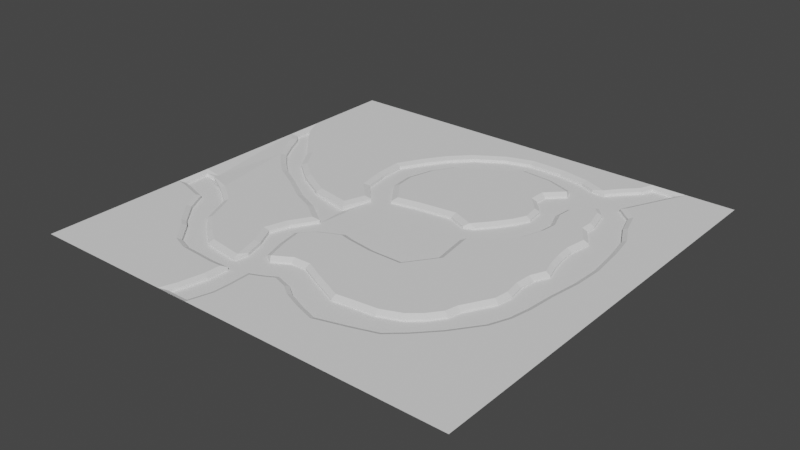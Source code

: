 # Source: MainTerrain8.blend  (saved by Blender 3.2.14; exported with 4.5.12 LTS)
import bpy
from mathutils import Matrix  # noqa: F401  (used for matrix-valued properties, if any)

bpy.ops.wm.read_factory_settings(use_empty=True)
scene = bpy.context.scene
scene.name = 'Scene'

# ---- world
world_world = bpy.data.worlds.new('World'); scene.world = world_world
world_world.use_nodes = True; world_world.node_tree.nodes.clear()
_N = world_world.node_tree.nodes; _L = world_world.node_tree.links
n0 = _N.new('ShaderNodeOutputWorld'); n0.name = 'World Output'; n0.location = (300, 300)
n1 = _N.new('ShaderNodeBackground'); n1.name = 'Background'; n1.location = (10, 300)
n1.inputs[0].default_value = (0.05088, 0.05088, 0.05088, 1.0)
_L.new(n1.outputs[0], n0.inputs[0])
n0.is_active_output = True
world_world.color = (0.05088, 0.05088, 0.05088)
world_world.use_sun_shadow = False
world_world.sun_shadow_jitter_overblur = 0.0

# ---- meshes
me_plane = bpy.data.meshes.new('Plane')
me_plane.from_pydata([(-628.6, -612.5, 0.0), (628.6, -612.5, 0.0), (-628.6, 612.5, 0.0), (628.6, 612.5, 0.0), (-27.36, 104.3, -7.357), (-104.4, 89.37, -7.357), (-153.2, 63.07, -5.211), (-181.6, -19.71, -5.211), (-34.32, -139.9, -8.298), (42.3, -150.9, -8.298), (129.9, -150.9, -8.298), (184.7, -75.22, -8.298), (169.3, 30.8, -8.298), (130.8, 94.36, -7.357), (76.23, 116.8, -7.357), (366.4, -275.7, -8.298), (-405.7, -292.5, -5.211), (-628.6, -94.41, 0.0), (-161.7, 168.8, -7.357), (-168.1, 232.2, -7.357), (-148.0, 308.6, -7.357), (-109.0, 370.1, -7.357), (-25.71, 420.4, -7.357), (61.0, 479.6, -7.357), (156.8, 471.4, -7.357), (372.5, 375.6, -8.298), (390.6, 307.0, -8.298), (388.9, 273.9, -8.298), (426.7, 219.0, -8.298), (416.8, 153.8, -8.298), (420.4, 111.1, -8.298), (429.5, 63.84, -8.298), (441.9, 22.44, -8.298), (422.1, -21.03, -8.298), (418.7, -65.83, -8.298), (426.2, -113.0, -8.298), (420.0, -158.4, -8.298), (402.0, -190.4, -8.298), (374.9, -239.3, -8.298), (-446.0, -198.2, -5.211), (-513.6, -150.2, -5.211), (-583.4, -110.8, -5.211), (334.6, -316.6, -8.298), (298.3, -346.8, -8.298), (238.7, -370.7, -8.298), (166.0, -378.3, -8.298), (117.7, -384.4, -8.298), (28.26, -345.4, -8.298), (-27.04, -318.7, -8.298), (-71.02, -320.3, -8.298), (-144.5, -330.8, -8.298), (-183.2, -357.7, -5.211), (-298.6, -381.5, -5.211), (-346.6, -345.6, -5.211), (397.4, -327.8, -5.211), (-432.1, -340.2, -5.211), (-628.6, -199.1, 0.0), (-210.9, 122.8, -5.211), (-224.8, 199.1, -5.211), (-228.3, 273.7, -5.211), (-191.6, 340.1, -5.211), (-153.6, 396.2, -5.211), (-101.7, 449.9, -5.211), (-20.99, 501.9, -5.211), (51.0, 524.7, -5.211), (149.8, 522.9, -5.211), (230.9, 508.5, -5.211), (273.3, 490.8, -5.211), (435.6, 397.3, -5.211), (455.4, 336.2, -5.211), (486.8, 275.3, -5.211), (499.4, 206.6, -5.211), (510.5, 105.2, -5.211), (506.8, 22.76, -5.211), (493.8, -62.91, -5.211), (486.3, -141.2, -5.211), (475.5, -197.3, -5.211), (454.1, -250.7, -5.211), (344.3, -384.2, -5.211), (300.1, -423.2, -5.211), (228.1, -446.6, -5.211), (146.1, -469.8, -5.211), (92.33, -452.4, -5.211), (39.92, -430.7, -5.211), (7.69, -408.0, -5.211), (-40.7, -392.6, -5.211), (-74.88, -411.8, -5.211), (-220.3, -438.5, -5.211), (-318.7, -431.3, -5.211), (-362.4, -414.4, -5.211), (-411.6, -356.1, -5.211), (-486.5, -275.9, -5.211), (-518.2, -216.5, -5.211), (-593.2, -192.1, -5.211), (226.7, 446.2, -7.357), (195.9, 374.8, -7.357), (194.5, 336.5, -7.357), (234.7, 290.8, -7.357), (243.3, 234.5, -7.357), (222.5, 190.7, -7.357), (191.6, 146.4, -7.357), (344.8, 405.4, -8.298), (241.4, 90.73, -8.298), (274.4, 136.0, -8.298), (295.8, 198.3, -8.298), (300.9, 238.7, -8.298), (280.4, 294.6, -8.298), (284.8, 345.1, -8.298), (-213.1, -612.5, 0.0), (-168.3, -437.5, -5.211), (-170.3, -499.8, -5.211), (-185.7, -572.7, -5.211), (-170.6, -117.7, -5.211), (-212.9, -188.9, -5.211), (-229.2, -242.5, -5.211), (-199.6, -301.5, -5.211), (-117.8, -612.5, 0.0), (-109.9, -426.7, -5.211), (-68.89, -131.7, -8.298), (-137.0, -165.1, -8.298), (-174.7, -205.1, -8.298), (-161.8, -274.1, -8.298), (-108.3, -490.7, -5.211), (-110.1, -539.2, -5.211), (388.9, 612.5, 0.0), (344.3, 526.9, -5.211), (382.9, 565.6, -5.211), (390.7, 435.8, -5.211), (489.8, 612.5, 0.0), (431.4, 520.6, -5.211), (-628.6, 348.7, 0.0), (-297.2, 2.095, -5.211), (-386.7, 50.74, -5.211), (-453.6, 103.9, -5.211), (-495.5, 170.4, -5.211), (-567.6, 250.0, -5.211), (-628.6, 242.1, 0.0), (-242.4, -67.77, -5.211), (-308.2, -38.75, -5.211), (-384.1, 9.415, -5.211), (-452.2, 48.07, -5.211), (-491.7, 82.15, -5.211), (-534.7, 125.2, -5.211), (-567.0, 179.0, -5.211), (-590.2, 225.4, -5.211), (-29.91, 120.6, 0.0), (-97.21, 107.5, 0.0), (-172.0, 58.89, 0.0), (-192.6, -0.9348, 0.0), (-66.96, -149.1, 0.0), (-37.39, -156.1, 0.0), (41.13, -167.3, 0.0), (138.3, -167.3, 0.0), (201.9, -79.45, 0.0), (189.1, 54.85, -8.298), (157.9, 106.3, -7.357), (78.52, 133.7, 0.0), (-145.8, 174.8, 0.0), (-151.4, 230.9, 0.0), (-132.7, 301.9, 0.0), (-97.21, 358.0, 0.0), (-16.83, 406.6, 0.0), (65.43, 462.7, 0.0), (153.3, 455.2, 0.0), (-118.3, -348.3, -8.298), (-189.4, -397.7, -5.211), (-226.2, 115.0, 0.0), (-241.2, 197.2, 0.0), (-244.9, 277.6, 0.0), (-205.6, 348.7, 0.0), (-166.4, 406.6, 0.0), (-112.2, 462.7, 0.0), (-28.04, 516.9, 0.0), (48.61, 541.2, 0.0), (151.4, 539.3, 0.0), (235.6, 524.4, 0.0), (312.4, 487.6, -5.211), (239.7, 418.0, -7.357), (-192.6, -122.5, 0.0), (-228.1, -182.3, 0.0), (-246.8, -244.0, 0.0), (-215.0, -307.5, 0.0), (-127.1, -178.5, 0.0), (-157.0, -210.3, 0.0), (-145.8, -270.1, 0.0), (-291.6, 17.76, 0.0), (-377.6, 64.5, 0.0), (-441.2, 115.0, 0.0), (-482.3, 180.4, 0.0), (-555.2, 260.8, 0.0), (-250.5, -82.16, 0.0), (-612.1, 303.3, -5.211), (-612.1, 248.6, -5.211), (-315.9, -53.28, 0.0), (-392.6, -4.674, 0.0), (-461.8, 34.59, 0.0), (-502.9, 70.11, 0.0), (-547.8, 115.0, 0.0), (-581.4, 171.1, 0.0), (-603.8, 215.9, 0.0), (185.1, 36.45, 0.0), (142.1, 107.5, 0.0), (344.5, 386.8, 0.0), (360.8, 369.2, 0.0), (377.6, 305.7, 0.0), (375.8, 270.1, 0.0), (413.2, 215.9, 0.0), (403.8, 154.2, 0.0), (407.5, 109.4, 0.0), (416.9, 60.76, 0.0), (428.1, 23.37, 0.0), (409.4, -17.76, 0.0), (405.7, -66.37, 0.0), (413.2, -113.1, 0.0), (407.5, -154.2, 0.0), (390.7, -184.1, 0.0), (362.7, -234.6, 0.0), (354.4, -270.0, 0.0), (-394.9, -284.8, 0.0), (-435.6, -189.8, 0.0), (-506.6, -139.3, 0.0), (-579.5, -98.15, -5.211), (325.3, -307.5, 0.0), (-615.6, -108.4, -5.211), (291.6, -335.6, 0.0), (235.6, -358.0, 0.0), (164.5, -365.5, 0.0), (119.6, -371.1, 0.0), (33.65, -333.7, 0.0), (-24.3, -305.7, 0.0), (-74.78, -307.5, 0.0), (-125.3, -337.4, 0.0), (-192.6, -384.2, 0.0), (-293.5, -369.2, 0.0), (-338.4, -335.6, 0.0), (406.6, 439.2, 0.0), (-615.6, -188.2, -5.211), (446.8, 404.7, 0.0), (467.4, 341.2, 0.0), (499.2, 279.5, 0.0), (512.2, 208.4, 0.0), (523.5, 105.6, 0.0), (519.7, 21.5, 0.0), (506.6, -64.5, 0.0), (499.2, -143.0, 0.0), (487.9, -201.0, 0.0), (465.5, -257.1, 0.0), (407.3, -336.1, 0.0), (353.3, -393.5, 0.0), (306.6, -434.7, 0.0), (231.8, -459.0, 0.0), (145.8, -483.3, 0.0), (87.87, -464.6, 0.0), (33.65, -442.1, 0.0), (1.869, -419.7, 0.0), (-39.26, -406.6, 0.0), (-69.17, -423.4, 0.0), (-181.7, -450.7, 0.0), (-220.6, -451.5, 0.0), (-321.6, -444.0, 0.0), (-370.2, -425.3, 0.0), (-420.6, -365.5, 0.0), (-441.1, -349.5, 0.0), (-497.3, -283.2, 0.0), (-527.2, -227.1, 0.0), (-596.4, -204.7, 0.0), (230.7, 427.3, 0.0), (183.2, 380.4, 0.0), (181.3, 331.8, 0.0), (222.5, 285.1, 0.0), (229.9, 236.5, 0.0), (211.3, 197.2, 0.0), (181.3, 154.2, 0.0), (250.5, 81.32, 0.0), (286.0, 129.9, 0.0), (308.5, 195.4, 0.0), (314.1, 240.2, 0.0), (293.5, 296.3, 0.0), (297.2, 339.3, 0.0), (-183.2, -498.2, 0.0), (-198.2, -569.3, 0.0), (-96.73, -435.1, 0.0), (-195.0, -599.5, -5.211), (-127.5, -599.5, -5.211), (-95.34, -490.7, 0.0), (-97.21, -541.2, 0.0), (469.3, 599.5, -5.211), (302.9, 496.3, 0.0), (397.4, 599.5, -5.211), (334.6, 535.6, 0.0), (372.0, 573.0, 0.0), (443.1, 515.0, 0.0), (-612.1, 303.3, -13.73), (-612.1, 248.6, -13.73), (-27.36, 104.3, -13.73), (-104.4, 89.37, -13.73), (-153.2, 63.07, -13.73), (-181.6, -19.71, -18.95), (-68.89, -131.7, -13.73), (-34.32, -139.9, -13.73), (42.3, -150.9, -13.73), (129.9, -150.9, -13.73), (184.7, -75.22, -13.73), (169.3, 30.8, -13.73), (130.8, 94.36, -13.73), (76.23, 116.8, -13.73), (-161.7, 168.8, -13.73), (-168.1, 232.2, -13.73), (-148.0, 308.6, -13.73), (-109.0, 370.1, -13.73), (-25.71, 420.4, -13.73), (61.0, 479.6, -13.73), (156.8, 471.4, -13.73), (-144.5, -330.8, -13.73), (-183.2, -357.7, -13.73), (-210.9, 122.8, -13.73), (-224.8, 199.1, -13.73), (-228.3, 273.7, -13.73), (-191.6, 340.1, -13.73), (-153.6, 396.2, -13.73), (-101.7, 449.9, -13.73), (-20.99, 501.9, -13.73), (51.0, 524.7, -13.73), (149.8, 522.9, -13.73), (230.9, 508.5, -13.73), (273.3, 490.8, -13.73), (226.7, 446.2, -13.73), (-170.6, -117.7, -13.73), (-212.9, -188.9, -13.73), (-229.2, -242.5, -13.73), (-199.6, -301.5, -13.73), (-137.0, -165.1, -13.73), (-174.7, -205.1, -13.73), (-161.8, -274.1, -13.73), (-297.2, 2.095, -13.73), (-386.7, 50.74, -13.73), (-453.6, 103.9, -13.73), (-495.5, 170.4, -13.73), (-567.6, 250.0, -13.73), (-242.4, -67.77, -13.73), (-308.2, -38.75, -13.73), (-384.1, 9.415, -13.73), (-452.2, 48.07, -13.73), (-491.7, 82.15, -13.73), (-534.7, 125.2, -13.73), (-567.0, 179.0, -13.73), (-590.2, 225.4, -13.73), (-615.6, -108.4, -13.56), (-615.6, -188.2, -13.56), (-195.0, -599.5, -13.56), (-127.5, -599.5, -13.56), (469.3, 599.5, -13.56), (397.4, 599.5, -13.56), (189.1, 54.85, -13.56), (157.9, 106.3, -13.56), (344.8, 405.4, -13.56), (372.5, 375.6, -13.56), (390.6, 307.0, -13.56), (388.9, 273.9, -13.56), (426.7, 219.0, -13.56), (416.8, 153.8, -13.56), (420.4, 111.1, -13.56), (429.5, 63.84, -13.56), (441.9, 22.44, -13.56), (422.1, -21.03, -13.56), (418.7, -65.83, -13.56), (426.2, -113.0, -13.56), (420.0, -158.4, -13.56), (402.0, -190.4, -13.56), (374.9, -239.3, -13.56), (366.4, -275.7, -13.56), (-405.7, -292.5, -13.56), (-446.0, -198.2, -13.56), (-513.6, -150.2, -13.56), (-583.4, -110.8, -18.78), (334.6, -316.6, -13.56), (298.3, -346.8, -13.56), (238.7, -370.7, -13.56), (166.0, -378.3, -13.56), (117.7, -384.4, -13.56), (28.26, -345.4, -13.56), (-27.04, -318.7, -13.56), (-71.02, -320.3, -13.56), (-118.3, -348.3, -13.56), (-189.4, -397.7, -13.56), (-298.6, -381.5, -13.56), (-346.6, -345.6, -13.56), (390.7, 435.8, -13.56), (435.6, 397.3, -13.56), (455.4, 336.2, -13.56), (486.8, 275.3, -13.56), (499.4, 206.6, -13.56), (510.5, 105.2, -13.56), (506.8, 22.76, -13.56), (493.8, -62.91, -13.56), (486.3, -141.2, -13.56), (475.5, -197.3, -13.56), (454.1, -250.7, -13.56), (397.4, -327.8, -13.56), (344.3, -384.2, -13.56), (300.1, -423.2, -13.56), (228.1, -446.6, -13.56), (146.1, -469.8, -13.56), (92.33, -452.4, -13.56), (39.92, -430.7, -13.56), (7.69, -408.0, -13.56), (-40.7, -392.6, -13.56), (-74.88, -411.8, -13.56), (-168.3, -437.5, -13.56), (-220.3, -438.5, -13.56), (-318.7, -431.3, -13.56), (-362.4, -414.4, -13.56), (-411.6, -356.1, -13.56), (-432.1, -340.2, -13.56), (-486.5, -275.9, -13.56), (-518.2, -216.5, -13.56), (-593.2, -192.1, -13.56), (239.7, 418.0, -13.56), (195.9, 374.8, -13.56), (194.5, 336.5, -13.56), (234.7, 290.8, -13.56), (243.3, 234.5, -13.56), (222.5, 190.7, -13.56), (191.6, 146.4, -13.56), (241.4, 90.73, -13.56), (274.4, 136.0, -13.56), (295.8, 198.3, -13.56), (300.9, 238.7, -13.56), (280.4, 294.6, -13.56), (284.8, 345.1, -13.56), (-170.3, -499.8, -13.56), (-185.7, -572.7, -13.56), (-109.9, -426.7, -13.56), (-108.3, -490.7, -13.56), (-110.1, -539.2, -13.56), (312.4, 487.6, -13.56), (344.3, 526.9, -13.56), (382.9, 565.6, -13.56), (431.4, 520.6, -13.56)], [], [(0, 108, 280, 279, 257, 258, 259, 260, 261, 262), (217, 216, 215, 214, 213, 212, 211, 210, 209, 208, 207, 206, 205, 204, 203, 202, 278, 277, 276, 275, 274, 273, 200, 153), (218, 234, 233, 232, 181, 180, 179, 178, 190), (166, 167, 168, 169, 170, 171, 172, 173, 174, 175, 287, 289, 290, 124, 2, 130, 189, 188, 187, 186, 185, 148, 147), (262, 263, 264, 265, 56, 0), (201, 272, 271, 270, 269, 268, 267, 266, 163, 162, 161, 160, 159, 158, 157, 146, 145, 156), (61, 60, 318, 319), (77, 76, 396, 397), (149, 182, 183, 184, 231, 230, 229, 228, 227, 226, 225, 224, 222, 217, 153, 152, 151, 150), (281, 284, 285, 116, 1, 247, 248, 249, 250, 251, 252, 253, 254, 255, 256), (128, 291, 235, 237, 238, 239, 240, 241, 242, 243, 244, 245, 246, 247, 1, 3), (190, 193, 194, 195, 196, 197, 198, 199, 136, 17, 221, 220, 219, 218), (5, 4, 145, 146), (7, 6, 147, 148), (8, 118, 149, 150), (9, 8, 150, 151), (10, 9, 151, 152), (11, 10, 152, 153), (12, 11, 153, 200), (155, 13, 304, 354), (14, 13, 201, 156), (4, 14, 156, 145), (18, 5, 146, 157), (19, 18, 157, 158), (20, 19, 158, 159), (21, 20, 159, 160), (22, 21, 160, 161), (23, 22, 161, 162), (24, 23, 162, 163), (165, 384, 314, 51), (6, 57, 166, 147), (57, 58, 167, 166), (58, 59, 168, 167), (59, 60, 169, 168), (60, 61, 170, 169), (61, 62, 171, 170), (62, 63, 172, 171), (63, 64, 173, 172), (64, 65, 174, 173), (65, 66, 175, 174), (66, 67, 287, 175), (94, 24, 163, 266), (113, 112, 178, 179), (114, 113, 179, 180), (115, 114, 180, 181), (51, 115, 181, 232), (118, 119, 182, 149), (119, 120, 183, 182), (120, 121, 184, 183), (121, 50, 231, 184), (177, 417, 326, 94), (131, 7, 148, 185), (132, 131, 185, 186), (133, 132, 186, 187), (134, 133, 187, 188), (135, 134, 188, 189), (191, 135, 189, 130), (192, 191, 130, 136), (137, 138, 193, 190), (138, 139, 194, 193), (139, 140, 195, 194), (140, 141, 196, 195), (141, 142, 197, 196), (142, 143, 198, 197), (143, 144, 199, 198), (144, 192, 136, 199), (112, 137, 190, 178), (13, 155, 201), (25, 101, 202, 203), (26, 25, 203, 204), (27, 26, 204, 205), (28, 27, 205, 206), (29, 28, 206, 207), (30, 29, 207, 208), (31, 30, 208, 209), (32, 31, 209, 210), (33, 32, 210, 211), (34, 33, 211, 212), (35, 34, 212, 213), (36, 35, 213, 214), (37, 36, 214, 215), (38, 37, 215, 216), (15, 38, 216, 217), (39, 16, 218, 219), (40, 39, 219, 220), (41, 40, 220, 221), (223, 41, 221, 17), (42, 15, 217, 222), (43, 42, 222, 224), (44, 43, 224, 225), (45, 44, 225, 226), (46, 45, 226, 227), (47, 46, 227, 228), (48, 47, 228, 229), (49, 48, 229, 230), (164, 49, 230, 231), (165, 51, 232), (52, 165, 232, 233), (53, 52, 233, 234), (16, 53, 234, 218), (236, 223, 17, 56), (127, 68, 237, 235), (68, 69, 238, 237), (69, 70, 239, 238), (70, 71, 240, 239), (71, 72, 241, 240), (72, 73, 242, 241), (73, 74, 243, 242), (74, 75, 244, 243), (75, 76, 245, 244), (76, 77, 246, 245), (77, 54, 247, 246), (54, 78, 248, 247), (78, 79, 249, 248), (79, 80, 250, 249), (80, 81, 251, 250), (81, 82, 252, 251), (82, 83, 253, 252), (83, 84, 254, 253), (84, 85, 255, 254), (85, 86, 256, 255), (109, 87, 258, 257), (87, 88, 259, 258), (88, 89, 260, 259), (89, 90, 261, 260), (90, 55, 262, 261), (55, 91, 263, 262), (91, 92, 264, 263), (92, 93, 265, 264), (93, 236, 56, 265), (95, 177, 266, 267), (96, 95, 267, 268), (97, 96, 268, 269), (98, 97, 269, 270), (99, 98, 270, 271), (100, 99, 271, 272), (155, 100, 272, 201), (102, 154, 200, 273), (103, 102, 273, 274), (104, 103, 274, 275), (105, 104, 275, 276), (106, 105, 276, 277), (107, 106, 277, 278), (101, 107, 278, 202), (110, 109, 257, 279), (111, 110, 279, 280), (282, 111, 280, 108), (283, 282, 108, 116), (86, 117, 281, 256), (117, 122, 284, 281), (122, 123, 285, 284), (123, 283, 116, 285), (288, 286, 128, 124), (176, 125, 289, 287), (125, 126, 290, 289), (126, 288, 124, 290), (435, 176, 67, 325), (129, 127, 235, 291), (286, 129, 291, 128), (327, 328, 329, 330, 314, 313, 333, 332, 331, 298, 299, 300, 301, 302, 303, 304, 305, 294, 295, 306, 307, 308, 309, 310, 311, 312, 326, 325, 324, 323, 322, 321, 320, 319, 318, 317, 316, 315, 296, 297, 334, 335, 336, 337, 338, 292, 293, 346, 345, 344, 343, 342, 341, 340, 339), (141, 140, 342, 343), (62, 61, 319, 320), (142, 141, 343, 344), (63, 62, 320, 321), (143, 142, 344, 345), (64, 63, 321, 322), (144, 143, 345, 346), (65, 64, 322, 323), (4, 5, 295, 294), (192, 144, 346, 293), (66, 65, 323, 324), (6, 7, 297, 296), (137, 112, 327, 339), (67, 66, 324, 325), (118, 8, 299, 298), (24, 94, 326, 312), (8, 9, 300, 299), (112, 113, 328, 327), (9, 10, 301, 300), (113, 114, 329, 328), (10, 11, 302, 301), (114, 115, 330, 329), (11, 12, 303, 302), (115, 51, 314, 330), (353, 303, 12, 154), (119, 118, 298, 331), (13, 14, 305, 304), (120, 119, 331, 332), (14, 4, 294, 305), (121, 120, 332, 333), (5, 18, 306, 295), (50, 121, 333, 313), (18, 19, 307, 306), (94, 266, 177), (19, 20, 308, 307), (7, 131, 334, 297), (20, 21, 309, 308), (131, 132, 335, 334), (21, 22, 310, 309), (132, 133, 336, 335), (22, 23, 311, 310), (133, 134, 337, 336), (23, 24, 312, 311), (191, 192, 293, 292), (134, 135, 338, 337), (383, 164, 50, 313), (135, 191, 292, 338), (57, 6, 296, 315), (58, 57, 315, 316), (138, 137, 339, 340), (59, 58, 316, 317), (139, 138, 340, 341), (60, 59, 317, 318), (140, 139, 341, 342), (371, 372, 373, 374, 347, 348, 416, 415, 414, 413, 412, 411, 410, 409, 408, 430, 431, 349, 350, 434, 433, 432, 407, 406, 405, 404, 403, 402, 401, 400, 399, 398, 397, 396, 395, 394, 393, 392, 391, 390, 389, 388, 387, 438, 351, 352, 437, 436, 435, 417, 418, 419, 420, 421, 422, 423, 354, 353, 424, 425, 426, 427, 428, 429, 355, 356, 357, 358, 359, 360, 361, 362, 363, 364, 365, 366, 367, 368, 369, 370, 375, 376, 377, 378, 379, 380, 381, 382, 383, 384, 385, 386), (39, 40, 373, 372), (154, 102, 424, 353), (54, 77, 397, 398), (40, 41, 374, 373), (102, 103, 425, 424), (78, 54, 398, 399), (41, 223, 347, 374), (103, 104, 426, 425), (79, 78, 399, 400), (15, 42, 375, 370), (104, 105, 427, 426), (80, 79, 400, 401), (42, 43, 376, 375), (105, 106, 428, 427), (81, 80, 401, 402), (43, 44, 377, 376), (286, 288, 352, 351), (106, 107, 429, 428), (82, 81, 402, 403), (44, 45, 378, 377), (107, 101, 355, 429), (83, 82, 403, 404), (45, 46, 379, 378), (109, 110, 430, 408), (84, 83, 404, 405), (46, 47, 380, 379), (110, 111, 431, 430), (85, 84, 405, 406), (47, 48, 381, 380), (12, 200, 154), (111, 282, 349, 431), (86, 85, 406, 407), (48, 49, 382, 381), (101, 25, 356, 355), (87, 109, 408, 409), (223, 236, 348, 347), (49, 164, 383, 382), (25, 26, 357, 356), (117, 86, 407, 432), (88, 87, 409, 410), (50, 164, 231), (26, 27, 358, 357), (122, 117, 432, 433), (89, 88, 410, 411), (165, 52, 385, 384), (27, 28, 359, 358), (123, 122, 433, 434), (90, 89, 411, 412), (52, 53, 386, 385), (28, 29, 360, 359), (283, 123, 434, 350), (55, 90, 412, 413), (53, 16, 371, 386), (29, 30, 361, 360), (91, 55, 413, 414), (30, 31, 362, 361), (125, 176, 435, 436), (92, 91, 414, 415), (68, 127, 387, 388), (31, 32, 363, 362), (126, 125, 436, 437), (93, 92, 415, 416), (69, 68, 388, 389), (32, 33, 364, 363), (288, 126, 437, 352), (236, 93, 416, 348), (70, 69, 389, 390), (33, 34, 365, 364), (287, 67, 176), (177, 95, 418, 417), (71, 70, 390, 391), (34, 35, 366, 365), (127, 129, 438, 387), (95, 96, 419, 418), (72, 71, 391, 392), (35, 36, 367, 366), (129, 286, 351, 438), (96, 97, 420, 419), (73, 72, 392, 393), (36, 37, 368, 367), (282, 283, 350, 349), (97, 98, 421, 420), (74, 73, 393, 394), (37, 38, 369, 368), (98, 99, 422, 421), (75, 74, 394, 395), (38, 15, 370, 369), (99, 100, 423, 422), (76, 75, 395, 396), (16, 39, 372, 371), (100, 155, 354, 423), (353, 354, 304, 303), (383, 313, 314, 384), (435, 325, 326, 417)])
_uv = me_plane.uv_layers.new(name='UVMap')
_uv.uv.foreach_set('vector', [0.0, 0.0, 0.3305, 0.0, 0.3424, 0.03527, 0.3543, 0.09327, 0.3555, 0.1321, 0.3245, 0.1314, 0.2442, 0.1375, 0.2055, 0.1528, 0.1654, 0.2016, 0.1491, 0.2147, 0.7819, 0.2796, 0.7885, 0.3085, 0.8108, 0.3497, 0.8242, 0.3741, 0.8287, 0.4077, 0.8227, 0.4458, 0.8257, 0.4855, 0.8406, 0.5191, 0.8316, 0.5496, 0.8242, 0.5893, 0.8212, 0.6259, 0.8287, 0.6763, 0.7989, 0.7205, 0.8004, 0.7495, 0.787, 0.8014, 0.774, 0.8158, 0.7365, 0.777, 0.7335, 0.7419, 0.7498, 0.6961, 0.7454, 0.6595, 0.7275, 0.6061, 0.6993, 0.5664, 0.6472, 0.5298, 0.6606, 0.4351, 0.1858, 0.2675, 0.2308, 0.226, 0.2665, 0.1986, 0.3468, 0.1864, 0.329, 0.2489, 0.3037, 0.3008, 0.3186, 0.3512, 0.3468, 0.4, 0.3008, 0.4329, 0.3201, 0.5939, 0.3082, 0.661, 0.3052, 0.7266, 0.3364, 0.7846, 0.3676, 0.8319, 0.4108, 0.8777, 0.4777, 0.922, 0.5387, 0.9418, 0.6205, 0.9403, 0.6874, 0.9281, 0.7409, 0.9052, 0.7662, 0.9373, 0.7959, 0.9678, 0.8093, 1.0, 0.0, 1.0, 0.0, 0.7846, 0.05832, 0.7129, 0.1163, 0.6473, 0.149, 0.5939, 0.1996, 0.5527, 0.268, 0.5145, 0.3468, 0.4992, 0.3632, 0.5481, 0.1491, 0.2147, 0.1044, 0.2688, 0.08063, 0.3146, 0.02561, 0.3329, 0.0, 0.3375, 0.0, 0.0, 0.613, 0.5878, 0.6443, 0.6259, 0.668, 0.661, 0.6829, 0.6931, 0.677, 0.7327, 0.6443, 0.7709, 0.6457, 0.8106, 0.6835, 0.8488, 0.6219, 0.8716, 0.552, 0.8777, 0.4866, 0.8319, 0.4227, 0.7923, 0.3944, 0.7465, 0.3795, 0.6885, 0.384, 0.6427, 0.4227, 0.5878, 0.4762, 0.5984, 0.5625, 0.6091, 0.3778, 0.8235, 0.3476, 0.7776, 0.3476, 0.7776, 0.3778, 0.8235, 0.8612, 0.2953, 0.8782, 0.3389, 0.8782, 0.3389, 0.8612, 0.2953, 0.4467, 0.3783, 0.3989, 0.3542, 0.3751, 0.3283, 0.384, 0.2795, 0.4004, 0.2245, 0.4405, 0.2489, 0.4807, 0.2505, 0.5268, 0.2276, 0.5952, 0.197, 0.6309, 0.2016, 0.6874, 0.2077, 0.732, 0.226, 0.7588, 0.2489, 0.7819, 0.2796, 0.6606, 0.4351, 0.61, 0.3634, 0.5327, 0.3634, 0.4703, 0.3726, 0.4231, 0.1448, 0.4242, 0.09937, 0.4227, 0.05816, 0.4063, 0.0, 1.0, 0.0, 0.824, 0.2256, 0.7811, 0.1787, 0.7439, 0.1452, 0.6844, 0.1253, 0.616, 0.1055, 0.5699, 0.1207, 0.5268, 0.1391, 0.5015, 0.1574, 0.4688, 0.1681, 0.445, 0.1543, 0.8896, 1.0, 0.8524, 0.9205, 0.8235, 0.8585, 0.8554, 0.8304, 0.8718, 0.7785, 0.8971, 0.7282, 0.9075, 0.6702, 0.9164, 0.5862, 0.9134, 0.5176, 0.903, 0.4473, 0.8971, 0.3832, 0.8881, 0.3359, 0.8703, 0.2901, 0.824, 0.2256, 1.0, 0.0, 1.0, 1.0, 0.3008, 0.4329, 0.2487, 0.4565, 0.1877, 0.4962, 0.1327, 0.5282, 0.09996, 0.5572, 0.06427, 0.5939, 0.0375, 0.6396, 0.01966, 0.6763, 0.0, 0.6976, 0.0, 0.4229, 0.03899, 0.4199, 0.09699, 0.3863, 0.1535, 0.3451, 0.1858, 0.2675, 0.417, 0.573, 0.4782, 0.5852, 0.4762, 0.5984, 0.4227, 0.5878, 0.3555, 0.4839, 0.3781, 0.5515, 0.3632, 0.5481, 0.3468, 0.4992, 0.4727, 0.3858, 0.4452, 0.3925, 0.4467, 0.3783, 0.4703, 0.3726, 0.5336, 0.3768, 0.4727, 0.3858, 0.4703, 0.3726, 0.5327, 0.3634, 0.6034, 0.3768, 0.5336, 0.3768, 0.5327, 0.3634, 0.61, 0.3634, 0.6469, 0.4386, 0.6034, 0.3768, 0.61, 0.3634, 0.6606, 0.4351, 0.6347, 0.5251, 0.6469, 0.4386, 0.6606, 0.4351, 0.6472, 0.5298, 0.6256, 0.5868, 0.6041, 0.577, 0.6041, 0.577, 0.6256, 0.5868, 0.5606, 0.5954, 0.6041, 0.577, 0.613, 0.5878, 0.5625, 0.6091, 0.4782, 0.5852, 0.5606, 0.5954, 0.5625, 0.6091, 0.4762, 0.5984, 0.3714, 0.6378, 0.417, 0.573, 0.4227, 0.5878, 0.384, 0.6427, 0.3663, 0.6896, 0.3714, 0.6378, 0.384, 0.6427, 0.3795, 0.6885, 0.3823, 0.7519, 0.3663, 0.6896, 0.3795, 0.6885, 0.3944, 0.7465, 0.4133, 0.8021, 0.3823, 0.7519, 0.3944, 0.7465, 0.4227, 0.7923, 0.4795, 0.8432, 0.4133, 0.8021, 0.4227, 0.7923, 0.4866, 0.8319, 0.5485, 0.8915, 0.4795, 0.8432, 0.4866, 0.8319, 0.552, 0.8777, 0.6248, 0.8848, 0.5485, 0.8915, 0.552, 0.8777, 0.6219, 0.8716, 0.3493, 0.1753, 0.3493, 0.1753, 0.3543, 0.208, 0.3543, 0.208, 0.3781, 0.5515, 0.3322, 0.6003, 0.3201, 0.5939, 0.3632, 0.5481, 0.3322, 0.6003, 0.3212, 0.6625, 0.3082, 0.661, 0.3201, 0.5939, 0.3212, 0.6625, 0.3184, 0.7235, 0.3052, 0.7266, 0.3082, 0.661, 0.3184, 0.7235, 0.3476, 0.7776, 0.3364, 0.7846, 0.3052, 0.7266, 0.3476, 0.7776, 0.3778, 0.8235, 0.3676, 0.8319, 0.3364, 0.7846, 0.3778, 0.8235, 0.4191, 0.8673, 0.4108, 0.8777, 0.3676, 0.8319, 0.4191, 0.8673, 0.4833, 0.9098, 0.4777, 0.922, 0.4108, 0.8777, 0.4833, 0.9098, 0.5406, 0.9284, 0.5387, 0.9418, 0.4777, 0.922, 0.5406, 0.9284, 0.6192, 0.9269, 0.6205, 0.9403, 0.5387, 0.9418, 0.6192, 0.9269, 0.6837, 0.9152, 0.6874, 0.9281, 0.6205, 0.9403, 0.6837, 0.9152, 0.7174, 0.9007, 0.7409, 0.9052, 0.6874, 0.9281, 0.6803, 0.8643, 0.6248, 0.8848, 0.6219, 0.8716, 0.6835, 0.8488, 0.3306, 0.3457, 0.3643, 0.4039, 0.3468, 0.4, 0.3186, 0.3512, 0.3177, 0.3021, 0.3306, 0.3457, 0.3186, 0.3512, 0.3037, 0.3008, 0.3412, 0.2539, 0.3177, 0.3021, 0.3037, 0.3008, 0.329, 0.2489, 0.3543, 0.208, 0.3412, 0.2539, 0.329, 0.2489, 0.3468, 0.1864, 0.4452, 0.3925, 0.391, 0.3652, 0.3989, 0.3542, 0.4467, 0.3783, 0.391, 0.3652, 0.361, 0.3325, 0.3751, 0.3283, 0.3989, 0.3542, 0.361, 0.3325, 0.3713, 0.2763, 0.384, 0.2795, 0.3751, 0.3283, 0.3713, 0.2763, 0.3851, 0.23, 0.4004, 0.2245, 0.384, 0.2795, 0.6907, 0.8413, 0.6907, 0.8413, 0.6803, 0.8643, 0.6803, 0.8643, 0.2636, 0.5017, 0.3555, 0.4839, 0.3468, 0.4992, 0.268, 0.5145, 0.1924, 0.5414, 0.2636, 0.5017, 0.268, 0.5145, 0.1996, 0.5527, 0.1392, 0.5848, 0.1924, 0.5414, 0.1996, 0.5527, 0.149, 0.5939, 0.1059, 0.6391, 0.1392, 0.5848, 0.149, 0.5939, 0.1163, 0.6473, 0.04846, 0.7041, 0.1059, 0.6391, 0.1163, 0.6473, 0.05832, 0.7129, 0.01307, 0.7476, 0.04846, 0.7041, 0.05832, 0.7129, 0.0, 0.7846, 0.01307, 0.703, 0.01307, 0.7476, 0.0, 0.7846, 0.0, 0.6976, 0.3072, 0.4447, 0.2548, 0.4684, 0.2487, 0.4565, 0.3008, 0.4329, 0.2548, 0.4684, 0.1944, 0.5077, 0.1877, 0.4962, 0.2487, 0.4565, 0.1944, 0.5077, 0.1402, 0.5392, 0.1327, 0.5282, 0.1877, 0.4962, 0.1402, 0.5392, 0.1089, 0.5671, 0.09996, 0.5572, 0.1327, 0.5282, 0.1089, 0.5671, 0.07465, 0.6022, 0.06427, 0.5939, 0.09996, 0.5572, 0.07465, 0.6022, 0.04897, 0.6461, 0.0375, 0.6396, 0.06427, 0.5939, 0.04897, 0.6461, 0.03048, 0.684, 0.01966, 0.6763, 0.0375, 0.6396, 0.03048, 0.684, 0.01307, 0.703, 0.0, 0.6976, 0.01966, 0.6763, 0.3643, 0.4039, 0.3072, 0.4447, 0.3008, 0.4329, 0.3468, 0.4, 0.6041, 0.577, 0.6256, 0.5868, 0.613, 0.5878, 0.7963, 0.8067, 0.7743, 0.831, 0.774, 0.8158, 0.787, 0.8014, 0.8107, 0.7506, 0.7963, 0.8067, 0.787, 0.8014, 0.8004, 0.7495, 0.8094, 0.7236, 0.8107, 0.7506, 0.8004, 0.7495, 0.7989, 0.7205, 0.8394, 0.6788, 0.8094, 0.7236, 0.7989, 0.7205, 0.8287, 0.6763, 0.8316, 0.6256, 0.8394, 0.6788, 0.8287, 0.6763, 0.8212, 0.6259, 0.8344, 0.5907, 0.8316, 0.6256, 0.8212, 0.6259, 0.8242, 0.5893, 0.8416, 0.5521, 0.8344, 0.5907, 0.8242, 0.5893, 0.8316, 0.5496, 0.8515, 0.5183, 0.8416, 0.5521, 0.8316, 0.5496, 0.8406, 0.5191, 0.8358, 0.4828, 0.8515, 0.5183, 0.8406, 0.5191, 0.8257, 0.4855, 0.833, 0.4463, 0.8358, 0.4828, 0.8257, 0.4855, 0.8227, 0.4458, 0.839, 0.4078, 0.833, 0.4463, 0.8227, 0.4458, 0.8287, 0.4077, 0.8341, 0.3707, 0.839, 0.4078, 0.8287, 0.4077, 0.8242, 0.3741, 0.8198, 0.3445, 0.8341, 0.3707, 0.8242, 0.3741, 0.8108, 0.3497, 0.7982, 0.3046, 0.8198, 0.3445, 0.8108, 0.3497, 0.7885, 0.3085, 0.7914, 0.2749, 0.7982, 0.3046, 0.7885, 0.3085, 0.7819, 0.2796, 0.1452, 0.3382, 0.1773, 0.2612, 0.1858, 0.2675, 0.1535, 0.3451, 0.09147, 0.3774, 0.1452, 0.3382, 0.1535, 0.3451, 0.09699, 0.3863, 0.03593, 0.4095, 0.09147, 0.3774, 0.09699, 0.3863, 0.03899, 0.4199, 0.01028, 0.4115, 0.03593, 0.4095, 0.03899, 0.4199, 0.0, 0.4229, 0.7662, 0.2416, 0.7914, 0.2749, 0.7819, 0.2796, 0.7588, 0.2489, 0.7373, 0.2169, 0.7662, 0.2416, 0.7588, 0.2489, 0.732, 0.226, 0.6899, 0.1974, 0.7373, 0.2169, 0.732, 0.226, 0.6874, 0.2077, 0.632, 0.1911, 0.6899, 0.1974, 0.6874, 0.2077, 0.6309, 0.2016, 0.5937, 0.1862, 0.632, 0.1911, 0.6309, 0.2016, 0.5952, 0.197, 0.5225, 0.218, 0.5937, 0.1862, 0.5952, 0.197, 0.5268, 0.2276, 0.4785, 0.2398, 0.5225, 0.218, 0.5268, 0.2276, 0.4807, 0.2505, 0.4435, 0.2385, 0.4785, 0.2398, 0.4807, 0.2505, 0.4405, 0.2489, 0.4059, 0.2156, 0.4435, 0.2385, 0.4405, 0.2489, 0.4004, 0.2245, 0.3493, 0.1753, 0.3543, 0.208, 0.3468, 0.1864, 0.2624, 0.1885, 0.3493, 0.1753, 0.3468, 0.1864, 0.2665, 0.1986, 0.2243, 0.2179, 0.2624, 0.1885, 0.2665, 0.1986, 0.2308, 0.226, 0.1773, 0.2612, 0.2243, 0.2179, 0.2308, 0.226, 0.1858, 0.2675, 0.01028, 0.3463, 0.01028, 0.4115, 0.0, 0.4229, 0.0, 0.3375, 0.8108, 0.8558, 0.8465, 0.8243, 0.8554, 0.8304, 0.8235, 0.8585, 0.8465, 0.8243, 0.8623, 0.7745, 0.8718, 0.7785, 0.8554, 0.8304, 0.8623, 0.7745, 0.8872, 0.7247, 0.8971, 0.7282, 0.8718, 0.7785, 0.8872, 0.7247, 0.8973, 0.6686, 0.9075, 0.6702, 0.8971, 0.7282, 0.8973, 0.6686, 0.9061, 0.5859, 0.9164, 0.5862, 0.9075, 0.6702, 0.9061, 0.5859, 0.9032, 0.5186, 0.9134, 0.5176, 0.9164, 0.5862, 0.9032, 0.5186, 0.8928, 0.4486, 0.903, 0.4473, 0.9134, 0.5176, 0.8928, 0.4486, 0.8869, 0.3848, 0.8971, 0.3832, 0.903, 0.4473, 0.8869, 0.3848, 0.8782, 0.3389, 0.8881, 0.3359, 0.8971, 0.3832, 0.8782, 0.3389, 0.8612, 0.2953, 0.8703, 0.2901, 0.8881, 0.3359, 0.8612, 0.2953, 0.8161, 0.2324, 0.824, 0.2256, 0.8703, 0.2901, 0.8161, 0.2324, 0.7739, 0.1863, 0.7811, 0.1787, 0.824, 0.2256, 0.7739, 0.1863, 0.7387, 0.1545, 0.7439, 0.1452, 0.7811, 0.1787, 0.7387, 0.1545, 0.6814, 0.1354, 0.6844, 0.1253, 0.7439, 0.1452, 0.6814, 0.1354, 0.6162, 0.1165, 0.616, 0.1055, 0.6844, 0.1253, 0.6162, 0.1165, 0.5734, 0.1306, 0.5699, 0.1207, 0.616, 0.1055, 0.5734, 0.1306, 0.5318, 0.1484, 0.5268, 0.1391, 0.5699, 0.1207, 0.5318, 0.1484, 0.5061, 0.1669, 0.5015, 0.1574, 0.5268, 0.1391, 0.5061, 0.1669, 0.4676, 0.1795, 0.4688, 0.1681, 0.5015, 0.1574, 0.4676, 0.1795, 0.4404, 0.1638, 0.445, 0.1543, 0.4688, 0.1681, 0.3661, 0.1429, 0.3248, 0.142, 0.3245, 0.1314, 0.3555, 0.1321, 0.3248, 0.142, 0.2465, 0.1479, 0.2442, 0.1375, 0.3245, 0.1314, 0.2465, 0.1479, 0.2117, 0.1617, 0.2055, 0.1528, 0.2442, 0.1375, 0.2117, 0.1617, 0.1726, 0.2093, 0.1654, 0.2016, 0.2055, 0.1528, 0.1726, 0.2093, 0.1563, 0.2223, 0.1491, 0.2147, 0.1654, 0.2016, 0.1563, 0.2223, 0.113, 0.2747, 0.1044, 0.2688, 0.1491, 0.2147, 0.113, 0.2747, 0.08775, 0.3233, 0.08063, 0.3146, 0.1044, 0.2688, 0.08775, 0.3233, 0.02809, 0.3431, 0.02561, 0.3329, 0.08063, 0.3146, 0.02809, 0.3431, 0.01028, 0.3463, 0.0, 0.3375, 0.02561, 0.3329, 0.6559, 0.806, 0.6907, 0.8413, 0.6835, 0.8488, 0.6457, 0.8106, 0.6547, 0.7747, 0.6559, 0.806, 0.6457, 0.8106, 0.6443, 0.7709, 0.6867, 0.7374, 0.6547, 0.7747, 0.6443, 0.7709, 0.677, 0.7327, 0.6936, 0.6915, 0.6867, 0.7374, 0.677, 0.7327, 0.6829, 0.6931, 0.677, 0.6557, 0.6936, 0.6915, 0.6829, 0.6931, 0.668, 0.661, 0.6524, 0.6195, 0.677, 0.6557, 0.668, 0.661, 0.6443, 0.6259, 0.6256, 0.5868, 0.6524, 0.6195, 0.6443, 0.6259, 0.613, 0.5878, 0.692, 0.5741, 0.6504, 0.5448, 0.6472, 0.5298, 0.6993, 0.5664, 0.7183, 0.611, 0.692, 0.5741, 0.6993, 0.5664, 0.7275, 0.6061, 0.7353, 0.6619, 0.7183, 0.611, 0.7275, 0.6061, 0.7454, 0.6595, 0.7393, 0.6949, 0.7353, 0.6619, 0.7454, 0.6595, 0.7498, 0.6961, 0.723, 0.7405, 0.7393, 0.6949, 0.7498, 0.6961, 0.7335, 0.7419, 0.7265, 0.7817, 0.723, 0.7405, 0.7335, 0.7419, 0.7365, 0.777, 0.7743, 0.831, 0.7265, 0.7817, 0.7365, 0.777, 0.774, 0.8158, 0.3645, 0.092, 0.3661, 0.1429, 0.3555, 0.1321, 0.3543, 0.09327, 0.3523, 0.03245, 0.3645, 0.092, 0.3543, 0.09327, 0.3424, 0.03527, 0.3449, 0.01055, 0.3523, 0.03245, 0.3424, 0.03527, 0.3305, 0.0, 0.3986, 0.01055, 0.3449, 0.01055, 0.3305, 0.0, 0.4063, 0.0, 0.4404, 0.1638, 0.4126, 0.1517, 0.4231, 0.1448, 0.445, 0.1543, 0.4126, 0.1517, 0.4139, 0.09944, 0.4242, 0.09937, 0.4231, 0.1448, 0.4139, 0.09944, 0.4124, 0.05985, 0.4227, 0.05816, 0.4242, 0.09937, 0.4124, 0.05985, 0.3986, 0.01055, 0.4063, 0.0, 0.4227, 0.05816, 0.8161, 0.9895, 0.8733, 0.9895, 0.8896, 1.0, 0.8093, 1.0, 0.7485, 0.898, 0.7738, 0.9302, 0.7662, 0.9373, 0.7409, 0.9052, 0.7738, 0.9302, 0.8046, 0.9618, 0.7959, 0.9678, 0.7662, 0.9373, 0.8046, 0.9618, 0.8161, 0.9895, 0.8093, 1.0, 0.7959, 0.9678, 0.7485, 0.898, 0.7485, 0.898, 0.7174, 0.9007, 0.7174, 0.9007, 0.8432, 0.925, 0.8108, 0.8558, 0.8235, 0.8585, 0.8524, 0.9205, 0.8733, 0.9895, 0.8432, 0.925, 0.8524, 0.9205, 0.8896, 1.0, 0.3643, 0.4039, 0.3306, 0.3457, 0.3177, 0.3021, 0.3412, 0.2539, 0.3543, 0.208, 0.3851, 0.23, 0.3713, 0.2763, 0.361, 0.3325, 0.391, 0.3652, 0.4452, 0.3925, 0.4727, 0.3858, 0.5336, 0.3768, 0.6034, 0.3768, 0.6469, 0.4386, 0.6347, 0.5251, 0.6041, 0.577, 0.5606, 0.5954, 0.4782, 0.5852, 0.417, 0.573, 0.3714, 0.6378, 0.3663, 0.6896, 0.3823, 0.7519, 0.4133, 0.8021, 0.4795, 0.8432, 0.5485, 0.8915, 0.6248, 0.8848, 0.6803, 0.8643, 0.7174, 0.9007, 0.6837, 0.9152, 0.6192, 0.9269, 0.5406, 0.9284, 0.4833, 0.9098, 0.4191, 0.8673, 0.3778, 0.8235, 0.3476, 0.7776, 0.3184, 0.7235, 0.3212, 0.6625, 0.3322, 0.6003, 0.3781, 0.5515, 0.3555, 0.4839, 0.2636, 0.5017, 0.1924, 0.5414, 0.1392, 0.5848, 0.1059, 0.6391, 0.04846, 0.7041, 0.01307, 0.7476, 0.01307, 0.703, 0.03048, 0.684, 0.04897, 0.6461, 0.07465, 0.6022, 0.1089, 0.5671, 0.1402, 0.5392, 0.1944, 0.5077, 0.2548, 0.4684, 0.3072, 0.4447, 0.1089, 0.5671, 0.1402, 0.5392, 0.1402, 0.5392, 0.1089, 0.5671, 0.4191, 0.8673, 0.3778, 0.8235, 0.3778, 0.8235, 0.4191, 0.8673, 0.07465, 0.6022, 0.1089, 0.5671, 0.1089, 0.5671, 0.07465, 0.6022, 0.4833, 0.9098, 0.4191, 0.8673, 0.4191, 0.8673, 0.4833, 0.9098, 0.04897, 0.6461, 0.07465, 0.6022, 0.07465, 0.6022, 0.04897, 0.6461, 0.5406, 0.9284, 0.4833, 0.9098, 0.4833, 0.9098, 0.5406, 0.9284, 0.03048, 0.684, 0.04897, 0.6461, 0.04897, 0.6461, 0.03048, 0.684, 0.6192, 0.9269, 0.5406, 0.9284, 0.5406, 0.9284, 0.6192, 0.9269, 0.4782, 0.5852, 0.417, 0.573, 0.417, 0.573, 0.4782, 0.5852, 0.01307, 0.703, 0.03048, 0.684, 0.03048, 0.684, 0.01307, 0.703, 0.6837, 0.9152, 0.6192, 0.9269, 0.6192, 0.9269, 0.6837, 0.9152, 0.3781, 0.5515, 0.3555, 0.4839, 0.3555, 0.4839, 0.3781, 0.5515, 0.3072, 0.4447, 0.3643, 0.4039, 0.3643, 0.4039, 0.3072, 0.4447, 0.7174, 0.9007, 0.6837, 0.9152, 0.6837, 0.9152, 0.7174, 0.9007, 0.4452, 0.3925, 0.4727, 0.3858, 0.4727, 0.3858, 0.4452, 0.3925, 0.6248, 0.8848, 0.6803, 0.8643, 0.6803, 0.8643, 0.6248, 0.8848, 0.4727, 0.3858, 0.5336, 0.3768, 0.5336, 0.3768, 0.4727, 0.3858, 0.3643, 0.4039, 0.3306, 0.3457, 0.3306, 0.3457, 0.3643, 0.4039, 0.5336, 0.3768, 0.6034, 0.3768, 0.6034, 0.3768, 0.5336, 0.3768, 0.3306, 0.3457, 0.3177, 0.3021, 0.3177, 0.3021, 0.3306, 0.3457, 0.6034, 0.3768, 0.6469, 0.4386, 0.6469, 0.4386, 0.6034, 0.3768, 0.3177, 0.3021, 0.3412, 0.2539, 0.3412, 0.2539, 0.3177, 0.3021, 0.6469, 0.4386, 0.6347, 0.5251, 0.6347, 0.5251, 0.6469, 0.4386, 0.3412, 0.2539, 0.3543, 0.208, 0.3543, 0.208, 0.3412, 0.2539, 0.6504, 0.5448, 0.6347, 0.5251, 0.6347, 0.5251, 0.6504, 0.5448, 0.391, 0.3652, 0.4452, 0.3925, 0.4452, 0.3925, 0.391, 0.3652, 0.6041, 0.577, 0.5606, 0.5954, 0.5606, 0.5954, 0.6041, 0.577, 0.361, 0.3325, 0.391, 0.3652, 0.391, 0.3652, 0.361, 0.3325, 0.5606, 0.5954, 0.4782, 0.5852, 0.4782, 0.5852, 0.5606, 0.5954, 0.3713, 0.2763, 0.361, 0.3325, 0.361, 0.3325, 0.3713, 0.2763, 0.417, 0.573, 0.3714, 0.6378, 0.3714, 0.6378, 0.417, 0.573, 0.3851, 0.23, 0.3713, 0.2763, 0.3713, 0.2763, 0.3851, 0.23, 0.3714, 0.6378, 0.3663, 0.6896, 0.3663, 0.6896, 0.3714, 0.6378, 0.6803, 0.8643, 0.6835, 0.8488, 0.6907, 0.8413, 0.3663, 0.6896, 0.3823, 0.7519, 0.3823, 0.7519, 0.3663, 0.6896, 0.3555, 0.4839, 0.2636, 0.5017, 0.2636, 0.5017, 0.3555, 0.4839, 0.3823, 0.7519, 0.4133, 0.8021, 0.4133, 0.8021, 0.3823, 0.7519, 0.2636, 0.5017, 0.1924, 0.5414, 0.1924, 0.5414, 0.2636, 0.5017, 0.4133, 0.8021, 0.4795, 0.8432, 0.4795, 0.8432, 0.4133, 0.8021, 0.1924, 0.5414, 0.1392, 0.5848, 0.1392, 0.5848, 0.1924, 0.5414, 0.4795, 0.8432, 0.5485, 0.8915, 0.5485, 0.8915, 0.4795, 0.8432, 0.1392, 0.5848, 0.1059, 0.6391, 0.1059, 0.6391, 0.1392, 0.5848, 0.5485, 0.8915, 0.6248, 0.8848, 0.6248, 0.8848, 0.5485, 0.8915, 0.01307, 0.7476, 0.01307, 0.703, 0.01307, 0.703, 0.01307, 0.7476, 0.1059, 0.6391, 0.04846, 0.7041, 0.04846, 0.7041, 0.1059, 0.6391, 0.4059, 0.2156, 0.4059, 0.2156, 0.3851, 0.23, 0.3851, 0.23, 0.04846, 0.7041, 0.01307, 0.7476, 0.01307, 0.7476, 0.04846, 0.7041, 0.3322, 0.6003, 0.3781, 0.5515, 0.3781, 0.5515, 0.3322, 0.6003, 0.3212, 0.6625, 0.3322, 0.6003, 0.3322, 0.6003, 0.3212, 0.6625, 0.2548, 0.4684, 0.3072, 0.4447, 0.3072, 0.4447, 0.2548, 0.4684, 0.3184, 0.7235, 0.3212, 0.6625, 0.3212, 0.6625, 0.3184, 0.7235, 0.1944, 0.5077, 0.2548, 0.4684, 0.2548, 0.4684, 0.1944, 0.5077, 0.3476, 0.7776, 0.3184, 0.7235, 0.3184, 0.7235, 0.3476, 0.7776, 0.1402, 0.5392, 0.1944, 0.5077, 0.1944, 0.5077, 0.1402, 0.5392, 0.1773, 0.2612, 0.1452, 0.3382, 0.09147, 0.3774, 0.03593, 0.4095, 0.01028, 0.4115, 0.01028, 0.3463, 0.02809, 0.3431, 0.08775, 0.3233, 0.113, 0.2747, 0.1563, 0.2223, 0.1726, 0.2093, 0.2117, 0.1617, 0.2465, 0.1479, 0.3248, 0.142, 0.3661, 0.1429, 0.3645, 0.092, 0.3523, 0.03245, 0.3449, 0.01055, 0.3986, 0.01055, 0.4124, 0.05985, 0.4139, 0.09944, 0.4126, 0.1517, 0.4404, 0.1638, 0.4676, 0.1795, 0.5061, 0.1669, 0.5318, 0.1484, 0.5734, 0.1306, 0.6162, 0.1165, 0.6814, 0.1354, 0.7387, 0.1545, 0.7739, 0.1863, 0.8161, 0.2324, 0.8612, 0.2953, 0.8782, 0.3389, 0.8869, 0.3848, 0.8928, 0.4486, 0.9032, 0.5186, 0.9061, 0.5859, 0.8973, 0.6686, 0.8872, 0.7247, 0.8623, 0.7745, 0.8465, 0.8243, 0.8108, 0.8558, 0.8432, 0.925, 0.8733, 0.9895, 0.8161, 0.9895, 0.8046, 0.9618, 0.7738, 0.9302, 0.7485, 0.898, 0.6907, 0.8413, 0.6559, 0.806, 0.6547, 0.7747, 0.6867, 0.7374, 0.6936, 0.6915, 0.677, 0.6557, 0.6524, 0.6195, 0.6256, 0.5868, 0.6504, 0.5448, 0.692, 0.5741, 0.7183, 0.611, 0.7353, 0.6619, 0.7393, 0.6949, 0.723, 0.7405, 0.7265, 0.7817, 0.7743, 0.831, 0.7963, 0.8067, 0.8107, 0.7506, 0.8094, 0.7236, 0.8394, 0.6788, 0.8316, 0.6256, 0.8344, 0.5907, 0.8416, 0.5521, 0.8515, 0.5183, 0.8358, 0.4828, 0.833, 0.4463, 0.839, 0.4078, 0.8341, 0.3707, 0.8198, 0.3445, 0.7982, 0.3046, 0.7914, 0.2749, 0.7662, 0.2416, 0.7373, 0.2169, 0.6899, 0.1974, 0.632, 0.1911, 0.5937, 0.1862, 0.5225, 0.218, 0.4785, 0.2398, 0.4435, 0.2385, 0.4059, 0.2156, 0.3493, 0.1753, 0.2624, 0.1885, 0.2243, 0.2179, 0.1452, 0.3382, 0.09147, 0.3774, 0.09147, 0.3774, 0.1452, 0.3382, 0.6504, 0.5448, 0.692, 0.5741, 0.692, 0.5741, 0.6504, 0.5448, 0.8161, 0.2324, 0.8612, 0.2953, 0.8612, 0.2953, 0.8161, 0.2324, 0.09147, 0.3774, 0.03593, 0.4095, 0.03593, 0.4095, 0.09147, 0.3774, 0.692, 0.5741, 0.7183, 0.611, 0.7183, 0.611, 0.692, 0.5741, 0.7739, 0.1863, 0.8161, 0.2324, 0.8161, 0.2324, 0.7739, 0.1863, 0.03593, 0.4095, 0.01028, 0.4115, 0.01028, 0.4115, 0.03593, 0.4095, 0.7183, 0.611, 0.7353, 0.6619, 0.7353, 0.6619, 0.7183, 0.611, 0.7387, 0.1545, 0.7739, 0.1863, 0.7739, 0.1863, 0.7387, 0.1545, 0.7914, 0.2749, 0.7662, 0.2416, 0.7662, 0.2416, 0.7914, 0.2749, 0.7353, 0.6619, 0.7393, 0.6949, 0.7393, 0.6949, 0.7353, 0.6619, 0.6814, 0.1354, 0.7387, 0.1545, 0.7387, 0.1545, 0.6814, 0.1354, 0.7662, 0.2416, 0.7373, 0.2169, 0.7373, 0.2169, 0.7662, 0.2416, 0.7393, 0.6949, 0.723, 0.7405, 0.723, 0.7405, 0.7393, 0.6949, 0.6162, 0.1165, 0.6814, 0.1354, 0.6814, 0.1354, 0.6162, 0.1165, 0.7373, 0.2169, 0.6899, 0.1974, 0.6899, 0.1974, 0.7373, 0.2169, 0.8733, 0.9895, 0.8161, 0.9895, 0.8161, 0.9895, 0.8733, 0.9895, 0.723, 0.7405, 0.7265, 0.7817, 0.7265, 0.7817, 0.723, 0.7405, 0.5734, 0.1306, 0.6162, 0.1165, 0.6162, 0.1165, 0.5734, 0.1306, 0.6899, 0.1974, 0.632, 0.1911, 0.632, 0.1911, 0.6899, 0.1974, 0.7265, 0.7817, 0.7743, 0.831, 0.7743, 0.831, 0.7265, 0.7817, 0.5318, 0.1484, 0.5734, 0.1306, 0.5734, 0.1306, 0.5318, 0.1484, 0.632, 0.1911, 0.5937, 0.1862, 0.5937, 0.1862, 0.632, 0.1911, 0.3661, 0.1429, 0.3645, 0.092, 0.3645, 0.092, 0.3661, 0.1429, 0.5061, 0.1669, 0.5318, 0.1484, 0.5318, 0.1484, 0.5061, 0.1669, 0.5937, 0.1862, 0.5225, 0.218, 0.5225, 0.218, 0.5937, 0.1862, 0.3645, 0.092, 0.3523, 0.03245, 0.3523, 0.03245, 0.3645, 0.092, 0.4676, 0.1795, 0.5061, 0.1669, 0.5061, 0.1669, 0.4676, 0.1795, 0.5225, 0.218, 0.4785, 0.2398, 0.4785, 0.2398, 0.5225, 0.218, 0.6347, 0.5251, 0.6472, 0.5298, 0.6504, 0.5448, 0.3523, 0.03245, 0.3449, 0.01055, 0.3449, 0.01055, 0.3523, 0.03245, 0.4404, 0.1638, 0.4676, 0.1795, 0.4676, 0.1795, 0.4404, 0.1638, 0.4785, 0.2398, 0.4435, 0.2385, 0.4435, 0.2385, 0.4785, 0.2398, 0.7743, 0.831, 0.7963, 0.8067, 0.7963, 0.8067, 0.7743, 0.831, 0.3248, 0.142, 0.3661, 0.1429, 0.3661, 0.1429, 0.3248, 0.142, 0.01028, 0.4115, 0.01028, 0.3463, 0.01028, 0.3463, 0.01028, 0.4115, 0.4435, 0.2385, 0.4059, 0.2156, 0.4059, 0.2156, 0.4435, 0.2385, 0.7963, 0.8067, 0.8107, 0.7506, 0.8107, 0.7506, 0.7963, 0.8067, 0.4126, 0.1517, 0.4404, 0.1638, 0.4404, 0.1638, 0.4126, 0.1517, 0.2465, 0.1479, 0.3248, 0.142, 0.3248, 0.142, 0.2465, 0.1479, 0.3851, 0.23, 0.4059, 0.2156, 0.4004, 0.2245, 0.8107, 0.7506, 0.8094, 0.7236, 0.8094, 0.7236, 0.8107, 0.7506, 0.4139, 0.09944, 0.4126, 0.1517, 0.4126, 0.1517, 0.4139, 0.09944, 0.2117, 0.1617, 0.2465, 0.1479, 0.2465, 0.1479, 0.2117, 0.1617, 0.3493, 0.1753, 0.2624, 0.1885, 0.2624, 0.1885, 0.3493, 0.1753, 0.8094, 0.7236, 0.8394, 0.6788, 0.8394, 0.6788, 0.8094, 0.7236, 0.4124, 0.05985, 0.4139, 0.09944, 0.4139, 0.09944, 0.4124, 0.05985, 0.1726, 0.2093, 0.2117, 0.1617, 0.2117, 0.1617, 0.1726, 0.2093, 0.2624, 0.1885, 0.2243, 0.2179, 0.2243, 0.2179, 0.2624, 0.1885, 0.8394, 0.6788, 0.8316, 0.6256, 0.8316, 0.6256, 0.8394, 0.6788, 0.3986, 0.01055, 0.4124, 0.05985, 0.4124, 0.05985, 0.3986, 0.01055, 0.1563, 0.2223, 0.1726, 0.2093, 0.1726, 0.2093, 0.1563, 0.2223, 0.2243, 0.2179, 0.1773, 0.2612, 0.1773, 0.2612, 0.2243, 0.2179, 0.8316, 0.6256, 0.8344, 0.5907, 0.8344, 0.5907, 0.8316, 0.6256, 0.113, 0.2747, 0.1563, 0.2223, 0.1563, 0.2223, 0.113, 0.2747, 0.8344, 0.5907, 0.8416, 0.5521, 0.8416, 0.5521, 0.8344, 0.5907, 0.7738, 0.9302, 0.7485, 0.898, 0.7485, 0.898, 0.7738, 0.9302, 0.08775, 0.3233, 0.113, 0.2747, 0.113, 0.2747, 0.08775, 0.3233, 0.8465, 0.8243, 0.8108, 0.8558, 0.8108, 0.8558, 0.8465, 0.8243, 0.8416, 0.5521, 0.8515, 0.5183, 0.8515, 0.5183, 0.8416, 0.5521, 0.8046, 0.9618, 0.7738, 0.9302, 0.7738, 0.9302, 0.8046, 0.9618, 0.02809, 0.3431, 0.08775, 0.3233, 0.08775, 0.3233, 0.02809, 0.3431, 0.8623, 0.7745, 0.8465, 0.8243, 0.8465, 0.8243, 0.8623, 0.7745, 0.8515, 0.5183, 0.8358, 0.4828, 0.8358, 0.4828, 0.8515, 0.5183, 0.8161, 0.9895, 0.8046, 0.9618, 0.8046, 0.9618, 0.8161, 0.9895, 0.01028, 0.3463, 0.02809, 0.3431, 0.02809, 0.3431, 0.01028, 0.3463, 0.8872, 0.7247, 0.8623, 0.7745, 0.8623, 0.7745, 0.8872, 0.7247, 0.8358, 0.4828, 0.833, 0.4463, 0.833, 0.4463, 0.8358, 0.4828, 0.7409, 0.9052, 0.7174, 0.9007, 0.7485, 0.898, 0.6907, 0.8413, 0.6559, 0.806, 0.6559, 0.806, 0.6907, 0.8413, 0.8973, 0.6686, 0.8872, 0.7247, 0.8872, 0.7247, 0.8973, 0.6686, 0.833, 0.4463, 0.839, 0.4078, 0.839, 0.4078, 0.833, 0.4463, 0.8108, 0.8558, 0.8432, 0.925, 0.8432, 0.925, 0.8108, 0.8558, 0.6559, 0.806, 0.6547, 0.7747, 0.6547, 0.7747, 0.6559, 0.806, 0.9061, 0.5859, 0.8973, 0.6686, 0.8973, 0.6686, 0.9061, 0.5859, 0.839, 0.4078, 0.8341, 0.3707, 0.8341, 0.3707, 0.839, 0.4078, 0.8432, 0.925, 0.8733, 0.9895, 0.8733, 0.9895, 0.8432, 0.925, 0.6547, 0.7747, 0.6867, 0.7374, 0.6867, 0.7374, 0.6547, 0.7747, 0.9032, 0.5186, 0.9061, 0.5859, 0.9061, 0.5859, 0.9032, 0.5186, 0.8341, 0.3707, 0.8198, 0.3445, 0.8198, 0.3445, 0.8341, 0.3707, 0.3449, 0.01055, 0.3986, 0.01055, 0.3986, 0.01055, 0.3449, 0.01055, 0.6867, 0.7374, 0.6936, 0.6915, 0.6936, 0.6915, 0.6867, 0.7374, 0.8928, 0.4486, 0.9032, 0.5186, 0.9032, 0.5186, 0.8928, 0.4486, 0.8198, 0.3445, 0.7982, 0.3046, 0.7982, 0.3046, 0.8198, 0.3445, 0.6936, 0.6915, 0.677, 0.6557, 0.677, 0.6557, 0.6936, 0.6915, 0.8869, 0.3848, 0.8928, 0.4486, 0.8928, 0.4486, 0.8869, 0.3848, 0.7982, 0.3046, 0.7914, 0.2749, 0.7914, 0.2749, 0.7982, 0.3046, 0.677, 0.6557, 0.6524, 0.6195, 0.6524, 0.6195, 0.677, 0.6557, 0.8782, 0.3389, 0.8869, 0.3848, 0.8869, 0.3848, 0.8782, 0.3389, 0.1773, 0.2612, 0.1452, 0.3382, 0.1452, 0.3382, 0.1773, 0.2612, 0.6524, 0.6195, 0.6256, 0.5868, 0.6256, 0.5868, 0.6524, 0.6195, 0.6504, 0.5448, 0.6256, 0.5868, 0.6041, 0.577, 0.6347, 0.5251, 0.4059, 0.2156, 0.3851, 0.23, 0.3543, 0.208, 0.3493, 0.1753, 0.7485, 0.898, 0.7174, 0.9007, 0.6803, 0.8643, 0.6907, 0.8413])
me_plane.update()

# ---- objects
ob_plane = bpy.data.objects.new('Plane', me_plane)

# ---- transforms, parenting, visibility, modifiers, constraints
ob_plane.location = (0.0, 0.0, 0.0)

# ---- collection membership
scene.collection.objects.link(ob_plane)

# ---- scene / render settings (as saved in the file)
scene.frame_start = 1; scene.frame_end = 250; scene.frame_set(1)
scene.render.engine = 'BLENDER_EEVEE_NEXT'
scene.cycles.sampling_pattern = 'TABULATED_SOBOL'
scene.cycles.use_light_tree = False
scene.view_settings.view_transform = 'Filmic'
bpy.context.view_layer.update()

# ---- added for rendering (the .blend has no active camera and no usable light): camera, sun
cam_auto = bpy.data.cameras.new('AutoCamera')
cam_auto.lens = 50.0
cam_auto.sensor_width = 36.0
cam_auto.clip_end = 28502.0
ob_auto_camera = bpy.data.objects.new('AutoCamera', cam_auto)
scene.collection.objects.link(ob_auto_camera)
ob_auto_camera.location = (1624.05, -1948.86, 1289.77)
ob_auto_camera.rotation_euler = (1.09748, -7.21219e-08, 0.694738)
scene.camera = ob_auto_camera
light_auto_sun = bpy.data.lights.new('AutoSun', 'SUN')
light_auto_sun.energy = 3.0
light_auto_sun.angle = 0.0523599
ob_auto_sun = bpy.data.objects.new('AutoSun', light_auto_sun)
scene.collection.objects.link(ob_auto_sun)
ob_auto_sun.rotation_euler = (0.872665, 0.174533, 0.523599)
bpy.context.view_layer.update()
